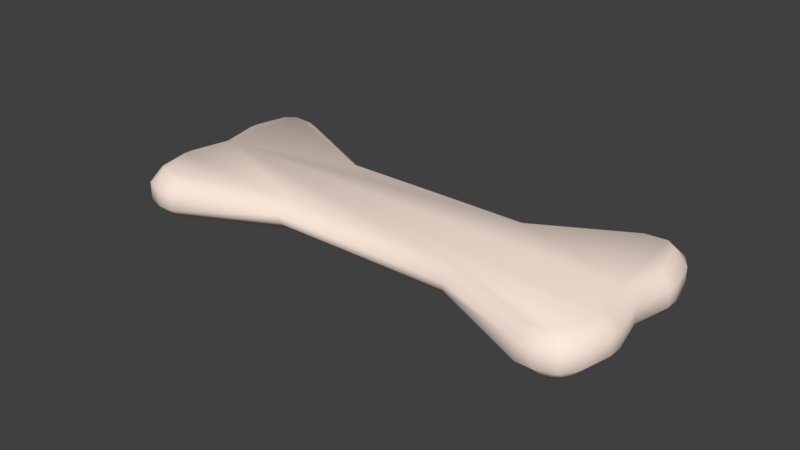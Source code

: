 # Source: bone_small.blend  (saved by Blender 2.79.0; exported with 4.5.12 LTS)
import bpy
from mathutils import Matrix  # noqa: F401  (used for matrix-valued properties, if any)

bpy.ops.wm.read_factory_settings(use_empty=True)
scene = bpy.context.scene
scene.name = 'Scene'

# ---- collections
col_collection_1 = bpy.data.collections.new('Collection 1'); scene.collection.children.link(col_collection_1)

# ---- materials (node trees are filled in below, after node groups)
mat_svgmat_001 = bpy.data.materials.new('SVGMat.001')
mat_svgmat_001.alpha_threshold = 0.0
mat_svgmat_001.use_transparent_shadow = False
mat_svgmat_001.diffuse_color = (1.0, 0.8299, 0.7269, 1.0)
mat_svgmat_001.roughness = 0.5

# ---- material node trees

# ---- world
world_world = bpy.data.worlds.new('World'); scene.world = world_world
world_world.color = (0.05088, 0.05088, 0.05088)
world_world.use_sun_shadow = False
world_world.sun_shadow_jitter_overblur = 0.0
world_world.cycles.sampling_method = 'MANUAL'

# ---- meshes
me_cucurve = bpy.data.meshes.new('CUCurve')
me_cucurve.from_pydata([(0.03261, -0.02422, 0.0), (0.06213, -0.03256, 0.0), (0.0706, -0.03256, 0.0), (0.07624, -0.02839, 0.0), (0.07906, -0.01589, 0.0), (0.07906, -0.01172, 0.0), (0.07624, 0.0007794, 0.0), (0.07906, 0.01328, 0.0), (0.07906, 0.01745, 0.0), (0.07624, 0.02995, 0.0), (0.0706, 0.03412, 0.0), (0.06213, 0.03412, 0.0), (0.02261, 0.02578, 0.0), (-0.03067, 0.01939, 0.001792), (-0.06464, 0.03412, 0.0), (-0.0731, 0.03412, 0.0), (-0.07875, 0.02995, 0.0), (-0.08157, 0.01745, 0.0), (-0.08157, 0.01328, 0.0), (-0.07875, 0.0007794, 0.0), (-0.08157, -0.01172, 0.0), (-0.08157, -0.01589, 0.0), (-0.07875, -0.02839, 0.0), (-0.0731, -0.03256, 0.0), (-0.06464, -0.03256, 0.0), (-0.03067, -0.01943, 0.001792), (0.03001, -0.01943, 0.001792), (-0.07875, -0.02839, 0.01402), (-0.0731, -0.03256, 0.01402), (0.07906, 0.01745, 0.01402), (0.07624, 0.02995, 0.01402), (0.07906, -0.01172, 0.01402), (0.07624, 0.0007794, 0.01402), (0.0706, -0.03256, 0.01402), (0.07624, -0.02839, 0.01402), (-0.06464, -0.03256, 0.01402), (-0.03067, -0.01943, 0.01268), (-0.03067, 0.01939, 0.01268), (-0.06464, 0.03412, 0.01402), (-0.07875, 0.02995, 0.01402), (-0.08157, 0.01745, 0.01402), (0.06213, -0.03256, 0.01402), (0.03001, -0.01943, 0.01268), (0.07906, -0.01589, 0.01402), (0.0706, 0.03412, 0.01402), (0.06213, 0.03412, 0.01402), (-0.08157, -0.01589, 0.01402), (0.03001, 0.01939, 0.01268), (-0.08157, 0.01328, 0.01402), (-0.07875, 0.0007794, 0.01402), (-0.08157, -0.01172, 0.01402), (0.07906, 0.01328, 0.01402), (-0.0731, 0.03412, 0.01402)], [], [(14, 13, 12, 11, 10, 9, 8, 7, 6, 5, 4, 3, 2, 1, 26, 25, 24, 23, 22, 21, 20, 19, 18, 17, 16, 15), (38, 52, 39, 40, 48, 49, 50, 46, 27, 28, 35, 36, 42, 41, 33, 34, 43, 31, 32, 51, 29, 30, 44, 45, 47, 37), (21, 22, 27, 46), (23, 24, 35, 28), (9, 10, 44, 30), (4, 5, 31, 43), (24, 25, 36, 35), (14, 15, 52, 38), (11, 12, 47, 45), (13, 14, 38, 37), (25, 26, 42, 36), (1, 2, 33, 41), (16, 17, 40, 39), (20, 21, 46, 50), (22, 23, 28, 27), (18, 19, 49, 48), (26, 1, 41, 42), (7, 8, 29, 51), (8, 9, 30, 29), (12, 13, 37, 47), (3, 4, 43, 34), (17, 18, 48, 40), (5, 6, 32, 31), (19, 20, 50, 49), (10, 11, 45, 44), (15, 16, 39, 52), (2, 3, 34, 33), (6, 7, 51, 32)])
me_cucurve.polygons.foreach_set('use_smooth', [True] * 28)
me_cucurve.materials.append(mat_svgmat_001)
me_cucurve.use_remesh_preserve_volume = False
me_cucurve.use_remesh_preserve_attributes = False
me_cucurve.use_mirror_vertex_groups = False
me_cucurve.auto_texspace = False
me_cucurve.update()

# ---- objects
ob_curve = bpy.data.objects.new('Curve', me_cucurve)

# ---- transforms, parenting, visibility, modifiers, constraints
ob_curve.location = (0.0, 0.0, 0.0)
ob_curve.scale = (1.0, 1.0, 1.0)
ob_curve.lineart.crease_threshold = 0.0
_m = ob_curve.modifiers.new('Bevel', 'BEVEL')
_m.width = 0.006
_m.width_pct = 0.006
_m.use_clamp_overlap = False
_m.offset_type = 'WIDTH'
_m.spread = 0.0

# ---- collection membership
col_collection_1.objects.link(ob_curve)

# ---- scene / render settings (as saved in the file)
scene.frame_start = 1; scene.frame_end = 250; scene.frame_set(1)
scene.render.engine = 'BLENDER_EEVEE_NEXT'
scene.render.resolution_percentage = 50
scene.render.dither_intensity = 0.0
scene.cycles.use_denoising = False
scene.cycles.samples = 128
scene.cycles.sampling_pattern = 'TABULATED_SOBOL'
scene.cycles.use_adaptive_sampling = False
scene.cycles.use_light_tree = False
scene.cycles.blur_glossy = 0.0
scene.cycles.sample_clamp_indirect = 0.0
scene.view_settings.view_transform = 'Standard'
bpy.context.view_layer.update()

# ---- added for rendering (the .blend has no active camera and no usable light): camera, sun
cam_auto = bpy.data.cameras.new('AutoCamera')
cam_auto.lens = 50.0
cam_auto.sensor_width = 36.0
cam_auto.clip_end = 1000.0
ob_auto_camera = bpy.data.objects.new('AutoCamera', cam_auto)
scene.collection.objects.link(ob_auto_camera)
ob_auto_camera.location = (0.183791, -0.221275, 0.155046)
ob_auto_camera.rotation_euler = (1.09748, -7.21219e-08, 0.694738)
scene.camera = ob_auto_camera
light_auto_sun = bpy.data.lights.new('AutoSun', 'SUN')
light_auto_sun.energy = 3.0
light_auto_sun.angle = 0.0523599
ob_auto_sun = bpy.data.objects.new('AutoSun', light_auto_sun)
scene.collection.objects.link(ob_auto_sun)
ob_auto_sun.rotation_euler = (0.872665, 0.174533, 0.523599)
bpy.context.view_layer.update()
